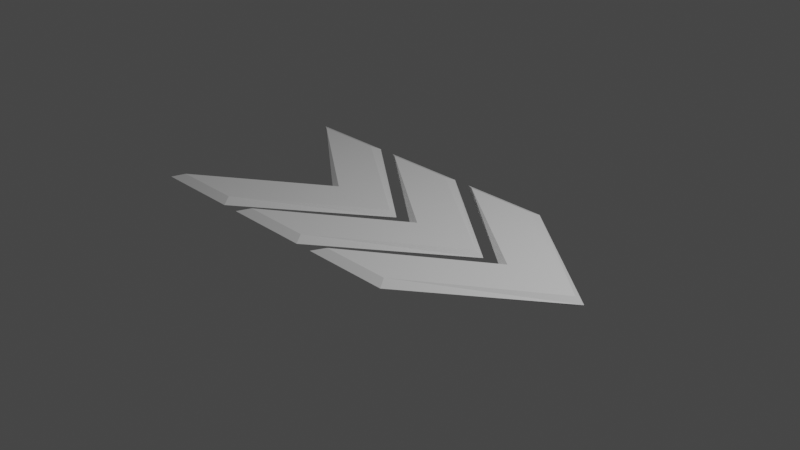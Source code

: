 # Source: BoostPad.blend  (saved by Blender 2.80.75; exported with 4.5.12 LTS)
import bpy
from mathutils import Matrix  # noqa: F401  (used for matrix-valued properties, if any)

bpy.ops.wm.read_factory_settings(use_empty=True)
scene = bpy.context.scene
scene.name = 'Scene'

# ---- collections
col_collection = bpy.data.collections.new('Collection'); scene.collection.children.link(col_collection)

# ---- materials (node trees are filled in below, after node groups)
mat_material = bpy.data.materials.new('Material')
mat_material.alpha_threshold = 0.0
mat_material.use_transparent_shadow = False
mat_material.line_color = (0.0, 0.0, 0.0, 1.0)

# ---- material node trees
mat_material.use_nodes = True; mat_material.node_tree.nodes.clear()
_N = mat_material.node_tree.nodes; _L = mat_material.node_tree.links
n0 = _N.new('ShaderNodeOutputMaterial'); n0.name = 'Material Output'; n0.location = (300, 300)
n1 = _N.new('ShaderNodeBsdfPrincipled'); n1.name = 'Principled BSDF'; n1.location = (10, 300)
n1.distribution = 'GGX'
n1.subsurface_method = 'BURLEY'
n1.inputs[2].default_value = 0.4
n1.inputs[3].default_value = 1.45
n1.inputs[27].default_value = (0.0, 0.0, 0.0, 1.0)
n1.inputs[28].default_value = 1.0
_L.new(n1.outputs[0], n0.inputs[0])
n0.is_active_output = True

# ---- world
world_world = bpy.data.worlds.new('World'); scene.world = world_world
world_world.use_nodes = True; world_world.node_tree.nodes.clear()
_N = world_world.node_tree.nodes; _L = world_world.node_tree.links
n0 = _N.new('ShaderNodeOutputWorld'); n0.name = 'World Output'; n0.location = (300, 300)
n1 = _N.new('ShaderNodeBackground'); n1.name = 'Background'; n1.location = (10, 300)
n1.inputs[0].default_value = (0.05088, 0.05088, 0.05088, 1.0)
_L.new(n1.outputs[0], n0.inputs[0])
n0.is_active_output = True
world_world.color = (0.05088, 0.05088, 0.05088)
world_world.use_sun_shadow = False
world_world.sun_shadow_jitter_overblur = 0.0

# ---- cameras
cam_camera = bpy.data.cameras.new('Camera')
cam_camera.clip_end = 100.0
cam_camera.ortho_scale = 7.314

# ---- lights
light_light = bpy.data.lights.new('Light', 'POINT')
light_light.transmission_factor = 0.0
light_light.energy = 1000.0
light_light.shadow_soft_size = 0.1
light_light.shadow_maximum_resolution = 0.006
light_light.use_absolute_resolution = True

# ---- meshes
me_cube = bpy.data.meshes.new('Cube')
me_cube.from_pydata([(-0.34, 1.0, 0.048), (-0.34, 1.0, -0.048), (-0.34, -1.0, 0.048), (-0.34, -1.0, -0.048), (-1.14, 1.0, 0.048), (-1.14, 1.0, -0.048), (-1.14, -1.0, 0.048), (-1.14, -1.0, -0.048), (0.26, 0.0, -0.048), (1.06, 0.0, 0.048), (0.26, 0.0, 0.048), (1.06, 0.0, -0.048), (-0.28, 1.1, 0.0), (-1.28, -1.1, 0.0), (-0.28, -1.1, 0.0), (-1.28, 1.1, 0.0), (1.16, 0.0, 0.0), (0.16, 0.0, 0.0), (0.86, 1.0, 0.048), (0.86, 1.0, -0.048), (0.86, -1.0, 0.048), (0.86, -1.0, -0.048), (0.06, 1.0, 0.048), (0.06, 1.0, -0.048), (0.06, -1.0, 0.048), (0.06, -1.0, -0.048), (1.46, 0.0, -0.048), (2.26, 0.0, 0.048), (1.46, 0.0, 0.048), (2.26, 0.0, -0.048), (0.92, 1.1, 0.0), (-0.08, -1.1, 0.0), (0.92, -1.1, 0.0), (-0.08, 1.1, 0.0), (2.36, 0.0, 0.0), (1.36, 0.0, 0.0), (-1.54, 1.0, 0.048), (-1.54, 1.0, -0.048), (-1.54, -1.0, 0.048), (-1.54, -1.0, -0.048), (-2.34, 1.0, 0.048), (-2.34, 1.0, -0.048), (-2.34, -1.0, 0.048), (-2.34, -1.0, -0.048), (-0.94, 0.0, -0.048), (-0.14, 0.0, 0.048), (-0.94, 0.0, 0.048), (-0.14, 0.0, -0.048), (-1.48, 1.1, 0.0), (-2.48, -1.1, 0.0), (-1.48, -1.1, 0.0), (-2.48, 1.1, 0.0), (-0.04, 0.0, 0.0), (-1.04, 0.0, 0.0)], [], [(9, 10, 6, 2), (14, 2, 6, 13), (17, 10, 4, 15), (8, 11, 3, 7), (16, 9, 2, 14), (15, 4, 0, 12), (12, 0, 9, 16), (5, 1, 11, 8), (13, 6, 10, 17), (0, 4, 10, 9), (7, 13, 17, 8), (1, 12, 16, 11), (5, 15, 12, 1), (11, 16, 14, 3), (8, 17, 15, 5), (3, 14, 13, 7), (27, 28, 24, 20), (32, 20, 24, 31), (35, 28, 22, 33), (26, 29, 21, 25), (34, 27, 20, 32), (33, 22, 18, 30), (30, 18, 27, 34), (23, 19, 29, 26), (31, 24, 28, 35), (18, 22, 28, 27), (25, 31, 35, 26), (19, 30, 34, 29), (23, 33, 30, 19), (29, 34, 32, 21), (26, 35, 33, 23), (21, 32, 31, 25), (45, 46, 42, 38), (50, 38, 42, 49), (53, 46, 40, 51), (44, 47, 39, 43), (52, 45, 38, 50), (51, 40, 36, 48), (48, 36, 45, 52), (41, 37, 47, 44), (49, 42, 46, 53), (36, 40, 46, 45), (43, 49, 53, 44), (37, 48, 52, 47), (41, 51, 48, 37), (47, 52, 50, 39), (44, 53, 51, 41), (39, 50, 49, 43)])
_uv = me_cube.uv_layers.new(name='UVMap')
_uv.uv.foreach_set('vector', [0.375, 0.125, 0.625, 0.125, 0.625, 0.25, 0.375, 0.25, 0.5, 0.25, 0.625, 0.25, 0.625, 0.5, 0.5, 0.5, 0.5, 0.625, 0.625, 0.625, 0.625, 0.75, 0.5, 0.75, 0.375, 0.875, 0.625, 0.875, 0.625, 1.0, 0.375, 1.0, 0.25, 0.625, 0.375, 0.625, 0.375, 0.75, 0.25, 0.75, 0.75, 0.5, 0.875, 0.5, 0.875, 0.75, 0.75, 0.75, 0.25, 0.5, 0.375, 0.5, 0.375, 0.625, 0.25, 0.625, 0.375, 0.75, 0.625, 0.75, 0.625, 0.875, 0.375, 0.875, 0.5, 0.5, 0.625, 0.5, 0.625, 0.625, 0.5, 0.625, 0.375, 0.0, 0.625, 0.0, 0.625, 0.125, 0.375, 0.125, 0.375, 0.5, 0.5, 0.5, 0.5, 0.625, 0.375, 0.625, 0.125, 0.5, 0.25, 0.5, 0.25, 0.625, 0.125, 0.625, 0.625, 0.5, 0.75, 0.5, 0.75, 0.75, 0.625, 0.75, 0.125, 0.625, 0.25, 0.625, 0.25, 0.75, 0.125, 0.75, 0.375, 0.625, 0.5, 0.625, 0.5, 0.75, 0.375, 0.75, 0.375, 0.25, 0.5, 0.25, 0.5, 0.5, 0.375, 0.5, 0.375, 0.125, 0.625, 0.125, 0.625, 0.25, 0.375, 0.25, 0.5, 0.25, 0.625, 0.25, 0.625, 0.5, 0.5, 0.5, 0.5, 0.625, 0.625, 0.625, 0.625, 0.75, 0.5, 0.75, 0.375, 0.875, 0.625, 0.875, 0.625, 1.0, 0.375, 1.0, 0.25, 0.625, 0.375, 0.625, 0.375, 0.75, 0.25, 0.75, 0.75, 0.5, 0.875, 0.5, 0.875, 0.75, 0.75, 0.75, 0.25, 0.5, 0.375, 0.5, 0.375, 0.625, 0.25, 0.625, 0.375, 0.75, 0.625, 0.75, 0.625, 0.875, 0.375, 0.875, 0.5, 0.5, 0.625, 0.5, 0.625, 0.625, 0.5, 0.625, 0.375, 0.0, 0.625, 0.0, 0.625, 0.125, 0.375, 0.125, 0.375, 0.5, 0.5, 0.5, 0.5, 0.625, 0.375, 0.625, 0.125, 0.5, 0.25, 0.5, 0.25, 0.625, 0.125, 0.625, 0.625, 0.5, 0.75, 0.5, 0.75, 0.75, 0.625, 0.75, 0.125, 0.625, 0.25, 0.625, 0.25, 0.75, 0.125, 0.75, 0.375, 0.625, 0.5, 0.625, 0.5, 0.75, 0.375, 0.75, 0.375, 0.25, 0.5, 0.25, 0.5, 0.5, 0.375, 0.5, 0.375, 0.125, 0.625, 0.125, 0.625, 0.25, 0.375, 0.25, 0.5, 0.25, 0.625, 0.25, 0.625, 0.5, 0.5, 0.5, 0.5, 0.625, 0.625, 0.625, 0.625, 0.75, 0.5, 0.75, 0.375, 0.875, 0.625, 0.875, 0.625, 1.0, 0.375, 1.0, 0.25, 0.625, 0.375, 0.625, 0.375, 0.75, 0.25, 0.75, 0.75, 0.5, 0.875, 0.5, 0.875, 0.75, 0.75, 0.75, 0.25, 0.5, 0.375, 0.5, 0.375, 0.625, 0.25, 0.625, 0.375, 0.75, 0.625, 0.75, 0.625, 0.875, 0.375, 0.875, 0.5, 0.5, 0.625, 0.5, 0.625, 0.625, 0.5, 0.625, 0.375, 0.0, 0.625, 0.0, 0.625, 0.125, 0.375, 0.125, 0.375, 0.5, 0.5, 0.5, 0.5, 0.625, 0.375, 0.625, 0.125, 0.5, 0.25, 0.5, 0.25, 0.625, 0.125, 0.625, 0.625, 0.5, 0.75, 0.5, 0.75, 0.75, 0.625, 0.75, 0.125, 0.625, 0.25, 0.625, 0.25, 0.75, 0.125, 0.75, 0.375, 0.625, 0.5, 0.625, 0.5, 0.75, 0.375, 0.75, 0.375, 0.25, 0.5, 0.25, 0.5, 0.5, 0.375, 0.5])
me_cube.materials.append(mat_material)
me_cube.use_remesh_preserve_volume = False
me_cube.use_remesh_preserve_attributes = False
me_cube.use_mirror_vertex_groups = False
me_cube.update()

# ---- objects
ob_cube = bpy.data.objects.new('Cube', me_cube)
ob_light = bpy.data.objects.new('Light', light_light)
ob_camera = bpy.data.objects.new('Camera', cam_camera)

# ---- transforms, parenting, visibility, modifiers, constraints
ob_cube.location = (0.0, 0.0, 0.0)
ob_cube.lock_rotations_4d = False
ob_cube.empty_display_type = 'ARROWS'
ob_cube.lineart.crease_threshold = 0.0
ob_light.location = (4.076, 1.005, 5.904)
ob_light.rotation_euler = (0.6503, 0.05522, 1.866)
ob_light.lock_rotations_4d = False
ob_light.empty_display_type = 'ARROWS'
ob_light.color = (0.0, 0.0, 0.0, 0.0)
ob_light.lineart.crease_threshold = 0.0
ob_camera.location = (7.359, -6.926, 4.958)
ob_camera.rotation_euler = (1.109, 0.0, 0.8149)
ob_camera.lock_rotations_4d = False
ob_camera.empty_display_type = 'ARROWS'
ob_camera.color = (0.0, 0.0, 0.0, 0.0)
ob_camera.display_type = 'WIRE'
ob_camera.lineart.crease_threshold = 0.0

# ---- collection membership
col_collection.objects.link(ob_cube)
col_collection.objects.link(ob_light)
col_collection.objects.link(ob_camera)

# ---- scene / render settings (as saved in the file)
scene.camera = ob_camera
scene.frame_start = 1; scene.frame_end = 250; scene.frame_set(1)
scene.render.engine = 'BLENDER_EEVEE_NEXT'
scene.cycles.use_denoising = False
scene.cycles.samples = 128
scene.cycles.sampling_pattern = 'TABULATED_SOBOL'
scene.cycles.use_adaptive_sampling = False
scene.cycles.use_light_tree = False
scene.view_settings.view_transform = 'Filmic'
bpy.context.view_layer.update()
